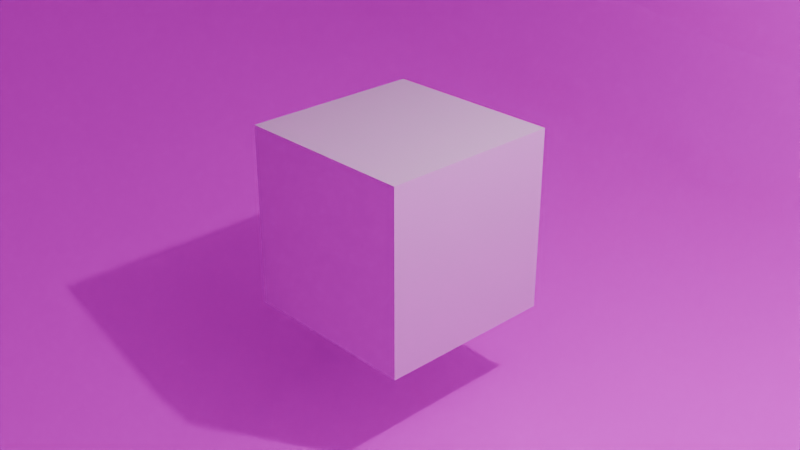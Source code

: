 # Source: TitleText.blend  (saved by Blender 4.4.32; exported with 4.5.12 LTS)
import bpy
from mathutils import Matrix  # noqa: F401  (used for matrix-valued properties, if any)

bpy.ops.wm.read_factory_settings(use_empty=True)
scene = bpy.context.scene
scene.name = 'Scene'

# ---- collections
col_collection = bpy.data.collections.new('Collection'); scene.collection.children.link(col_collection)

# ---- images (referenced by path relative to the original .blend; pixels are not part of the script)
import os
ASSET_DIR = os.environ.get("B2B_ASSET_DIR", "")  # directory of the original .blend (textures are referenced by path, not embedded)
HERE = os.path.dirname(os.path.abspath(__file__))  # packed textures are extracted next to this script under _unpacked/

def load_image(name, relpath, width, height, colorspace="sRGB"):
    """Load a texture the original file referenced (path relative to the .blend, or extracted next to this script)."""
    p = next((c for c in (os.path.join(HERE, relpath), os.path.join(ASSET_DIR, relpath)) if relpath and os.path.exists(c)), "")
    if p:
        img = bpy.data.images.load(p, check_existing=True)
        img.name = name
    else:  # same state as the original file: an image datablock whose file is absent (Cycles renders it pink)
        img = bpy.data.images.new(name, width, height)
        img.source = "FILE"
        img.filepath = "//" + (relpath or name)
    img.colorspace_settings.name = colorspace
    return img
img_titletext_png = load_image('TitleText.png', 'TitleText.png', 1024, 1024, 'sRGB')

# ---- materials (node trees are filled in below, after node groups)
mat_material = bpy.data.materials.new('Material')
mat_material.alpha_threshold = 0.0
mat_material.roughness = 0.5
mat_material.line_color = (0.0, 0.0, 0.0, 1.0)
mat_x = bpy.data.materials.new('マテリアル')

# ---- material node trees
mat_material.use_nodes = True; mat_material.node_tree.nodes.clear()
_N = mat_material.node_tree.nodes; _L = mat_material.node_tree.links
n0 = _N.new('ShaderNodeOutputMaterial'); n0.name = 'Material Output'; n0.location = (300, 300)
n1 = _N.new('ShaderNodeBsdfPrincipled'); n1.name = 'Principled BSDF'; n1.location = (10, 300)
n1.inputs[3].default_value = 1.45
_L.new(n1.outputs[0], n0.inputs[0])
n0.is_active_output = True
mat_x.use_nodes = True; mat_x.node_tree.nodes.clear()
_N = mat_x.node_tree.nodes; _L = mat_x.node_tree.links
n0 = _N.new('ShaderNodeBsdfPrincipled'); n0.name = 'プリンシプルBSDF'; n0.location = (10, 300)
n1 = _N.new('ShaderNodeOutputMaterial'); n1.name = 'マテリアル出力'; n1.location = (300, 300)
n2 = _N.new('ShaderNodeTexImage'); n2.name = '画像テクスチャ'; n2.location = (-280, 275)
n2.image = img_titletext_png
_L.new(n0.outputs[0], n1.inputs[0])
_L.new(n2.outputs[0], n0.inputs[0])
n1.is_active_output = True

# ---- world
world_world = bpy.data.worlds.new('World'); scene.world = world_world
world_world.use_nodes = True; world_world.node_tree.nodes.clear()
_N = world_world.node_tree.nodes; _L = world_world.node_tree.links
n0 = _N.new('ShaderNodeOutputWorld'); n0.name = 'World Output'; n0.location = (300, 300)
n1 = _N.new('ShaderNodeBackground'); n1.name = 'Background'; n1.location = (10, 300)
n1.inputs[0].default_value = (0.05088, 0.05088, 0.05088, 1.0)
_L.new(n1.outputs[0], n0.inputs[0])
n0.is_active_output = True
world_world.color = (0.05088, 0.05088, 0.05088)
world_world.sun_shadow_jitter_overblur = 0.0

# ---- cameras
cam_camera = bpy.data.cameras.new('Camera')
cam_camera.clip_end = 100.0
cam_camera.ortho_scale = 7.314

# ---- lights
light_light = bpy.data.lights.new('Light', 'POINT')
light_light.energy = 1000.0
light_light.shadow_soft_size = 0.1

# ---- meshes
me_cube = bpy.data.meshes.new('Cube')
me_cube.from_pydata([(1.0, 1.0, 1.0), (1.0, 1.0, -1.0), (1.0, -1.0, 1.0), (1.0, -1.0, -1.0), (-1.0, 1.0, 1.0), (-1.0, 1.0, -1.0), (-1.0, -1.0, 1.0), (-1.0, -1.0, -1.0)], [], [(0, 4, 6, 2), (3, 2, 6, 7), (7, 6, 4, 5), (5, 1, 3, 7), (1, 0, 2, 3), (5, 4, 0, 1)])
_uv = me_cube.uv_layers.new(name='UVMap')
_uv.uv.foreach_set('vector', [0.625, 0.5, 0.875, 0.5, 0.875, 0.75, 0.625, 0.75, 0.375, 0.75, 0.625, 0.75, 0.625, 1.0, 0.375, 1.0, 0.375, 0.0, 0.625, 0.0, 0.625, 0.25, 0.375, 0.25, 0.125, 0.5, 0.375, 0.5, 0.375, 0.75, 0.125, 0.75, 0.375, 0.5, 0.625, 0.5, 0.625, 0.75, 0.375, 0.75, 0.375, 0.25, 0.625, 0.25, 0.625, 0.5, 0.375, 0.5])
me_cube.materials.append(mat_material)
me_cube.use_mirror_vertex_groups = False
me_cube.update()

# ---- curves / text
txt_x = bpy.data.curves.new('テキスト', 'FONT')
txt_x.dimensions = '2D'
txt_x.body = 'KimoKun'
txt_x.materials.append(mat_x)
txt_x.extrude = 0.14
txt_x.bevel_depth = 0.03
txt_x.align_x = 'CENTER'

# ---- objects
ob_cube = bpy.data.objects.new('Cube', me_cube)
ob_light = bpy.data.objects.new('Light', light_light)
ob_camera = bpy.data.objects.new('Camera', cam_camera)
ob_x = bpy.data.objects.new('テキスト', txt_x)

# ---- transforms, parenting, visibility, modifiers, constraints
ob_cube.location = (0.0, 0.0, 0.0)
ob_cube.lock_rotations_4d = False
ob_cube.empty_display_type = 'ARROWS'
ob_cube.lineart.crease_threshold = 0.0
ob_light.location = (4.076, 1.005, 5.904)
ob_light.rotation_euler = (0.6503, 0.05522, 1.866)
ob_light.lock_rotations_4d = False
ob_light.empty_display_type = 'ARROWS'
ob_light.color = (0.0, 0.0, 0.0, 0.0)
ob_light.lineart.crease_threshold = 0.0
ob_camera.location = (7.359, -6.926, 4.958)
ob_camera.rotation_euler = (1.109, 0.0, 0.8149)
ob_camera.lock_rotations_4d = False
ob_camera.empty_display_type = 'ARROWS'
ob_camera.color = (0.0, 0.0, 0.0, 0.0)
ob_camera.display_type = 'WIRE'
ob_camera.lineart.crease_threshold = 0.0
ob_x.location = (0.0, 0.0, 0.0)
ob_x.rotation_euler = (1.571, 0.0, 3.142)
ob_x.scale = (50.0, 50.0, 50.0)

# ---- collection membership
col_collection.objects.link(ob_cube)
col_collection.objects.link(ob_light)
col_collection.objects.link(ob_camera)
col_collection.objects.link(ob_x)

# ---- scene / render settings (as saved in the file)
scene.camera = ob_camera
scene.frame_start = 1; scene.frame_end = 250; scene.frame_set(1)
scene.render.engine = 'BLENDER_EEVEE_NEXT'
bpy.context.view_layer.update()

